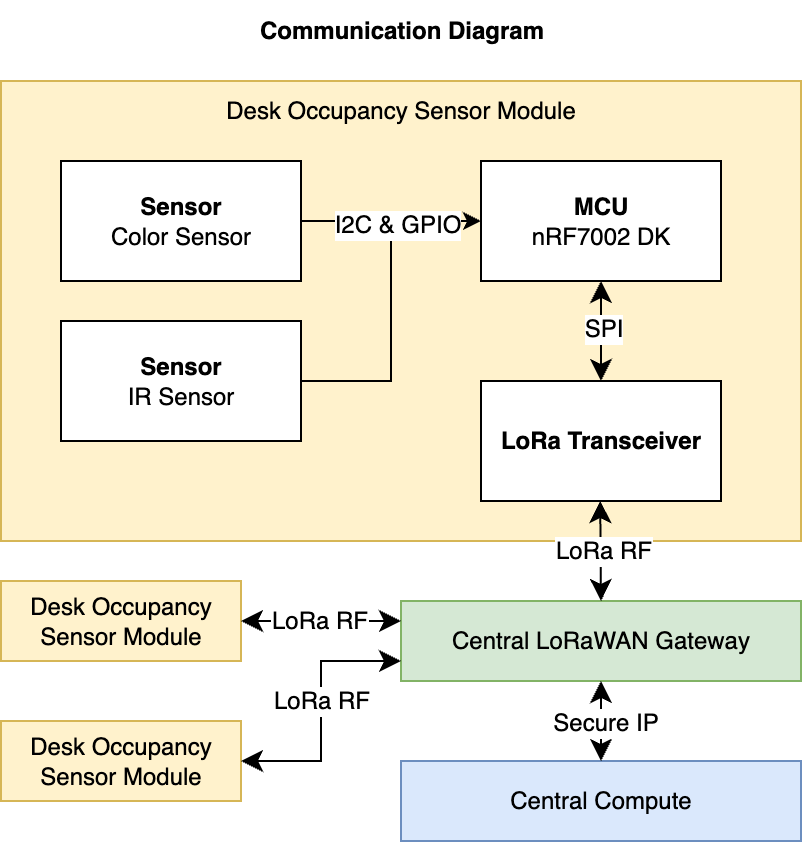

The diagram above was exported from draw.io. Its source (the exported page's mxGraphModel, read from the mxfile embedded in the PNG):
<mxGraphModel dx="1318" dy="960" grid="1" gridSize="10" guides="1" tooltips="1" connect="1" arrows="1" fold="1" page="1" pageScale="1" pageWidth="850" pageHeight="1100" math="0" shadow="0">
  <root>
    <mxCell id="0" />
    <mxCell id="1" parent="0" />
    <mxCell id="2" value="&lt;div&gt;Desk Occupancy Sensor Module&lt;/div&gt;&lt;div&gt;&lt;br&gt;&lt;/div&gt;&lt;div&gt;&lt;br&gt;&lt;/div&gt;&lt;div&gt;&lt;br&gt;&lt;/div&gt;&lt;div&gt;&lt;br&gt;&lt;/div&gt;&lt;div&gt;&lt;br&gt;&lt;/div&gt;&lt;div&gt;&lt;br&gt;&lt;/div&gt;&lt;div&gt;&lt;br&gt;&lt;/div&gt;&lt;div&gt;&lt;br&gt;&lt;/div&gt;&lt;div&gt;&lt;br&gt;&lt;/div&gt;&lt;div&gt;&lt;br&gt;&lt;/div&gt;&lt;div&gt;&lt;br&gt;&lt;/div&gt;&lt;div&gt;&lt;br&gt;&lt;/div&gt;&lt;div&gt;&lt;br&gt;&lt;/div&gt;&lt;div&gt;&lt;br&gt;&lt;/div&gt;" style="rounded=0;whiteSpace=wrap;html=1;fillColor=#fff2cc;strokeColor=#d6b656;" vertex="1" parent="1">
      <mxGeometry x="200" y="530" width="400" height="230" as="geometry" />
    </mxCell>
    <mxCell id="3" style="edgeStyle=orthogonalEdgeStyle;rounded=0;orthogonalLoop=1;jettySize=auto;html=1;exitX=1;exitY=0.5;exitDx=0;exitDy=0;entryX=0;entryY=0.5;entryDx=0;entryDy=0;" edge="1" source="4" target="5" parent="1">
      <mxGeometry relative="1" as="geometry" />
    </mxCell>
    <mxCell id="4" value="&lt;div&gt;&lt;b&gt;Sensor&lt;/b&gt;&lt;/div&gt;IR Sensor" style="rounded=0;whiteSpace=wrap;html=1;" vertex="1" parent="1">
      <mxGeometry x="230" y="650" width="120" height="60" as="geometry" />
    </mxCell>
    <mxCell id="5" value="&lt;div&gt;&lt;b&gt;MCU&lt;/b&gt;&lt;/div&gt;nRF7002 DK" style="rounded=0;whiteSpace=wrap;html=1;" vertex="1" parent="1">
      <mxGeometry x="440" y="570" width="120" height="60" as="geometry" />
    </mxCell>
    <mxCell id="6" value="Communication Diagram" style="text;html=1;align=center;verticalAlign=middle;resizable=0;points=[];autosize=1;strokeColor=none;fillColor=none;fontStyle=1" vertex="1" parent="1">
      <mxGeometry x="320" y="490" width="160" height="30" as="geometry" />
    </mxCell>
    <mxCell id="7" value="Central LoRaWAN Gateway" style="rounded=0;whiteSpace=wrap;html=1;fillColor=#d5e8d4;strokeColor=#82b366;" vertex="1" parent="1">
      <mxGeometry x="400" y="790" width="200" height="40" as="geometry" />
    </mxCell>
    <mxCell id="8" value="&lt;div&gt;Central Compute&lt;/div&gt;" style="rounded=0;whiteSpace=wrap;html=1;fillColor=#dae8fc;strokeColor=#6c8ebf;" vertex="1" parent="1">
      <mxGeometry x="400" y="870" width="200" height="40" as="geometry" />
    </mxCell>
    <mxCell id="9" value="&lt;div&gt;&lt;b&gt;LoRa Transceiver&lt;/b&gt;&lt;/div&gt;" style="rounded=0;whiteSpace=wrap;html=1;" vertex="1" parent="1">
      <mxGeometry x="440" y="680" width="120" height="60" as="geometry" />
    </mxCell>
    <mxCell id="10" style="edgeStyle=orthogonalEdgeStyle;rounded=0;orthogonalLoop=1;jettySize=auto;html=1;exitX=1;exitY=0.5;exitDx=0;exitDy=0;entryX=0;entryY=0.5;entryDx=0;entryDy=0;" edge="1" source="12" target="5" parent="1">
      <mxGeometry relative="1" as="geometry" />
    </mxCell>
    <mxCell id="11" value="I2C &amp;amp; GPIO" style="edgeLabel;html=1;align=center;verticalAlign=middle;resizable=0;points=[];fontSize=12;" vertex="1" connectable="0" parent="10">
      <mxGeometry x="0.0444" y="-1" relative="1" as="geometry">
        <mxPoint as="offset" />
      </mxGeometry>
    </mxCell>
    <mxCell id="12" value="&lt;div&gt;&lt;b&gt;Sensor&lt;/b&gt;&lt;/div&gt;Color Sensor" style="rounded=0;whiteSpace=wrap;html=1;" vertex="1" parent="1">
      <mxGeometry x="230" y="570" width="120" height="60" as="geometry" />
    </mxCell>
    <mxCell id="13" value="" style="endArrow=classic;startArrow=classic;html=1;rounded=0;fontSize=12;startSize=8;endSize=8;curved=1;entryX=0.5;entryY=1;entryDx=0;entryDy=0;exitX=0.5;exitY=0;exitDx=0;exitDy=0;" edge="1" source="9" target="5" parent="1">
      <mxGeometry width="50" height="50" relative="1" as="geometry">
        <mxPoint x="410" y="700" as="sourcePoint" />
        <mxPoint x="460" y="650" as="targetPoint" />
      </mxGeometry>
    </mxCell>
    <mxCell id="14" value="SPI" style="edgeLabel;html=1;align=center;verticalAlign=middle;resizable=0;points=[];fontSize=12;" vertex="1" connectable="0" parent="13">
      <mxGeometry x="0.075" y="-3" relative="1" as="geometry">
        <mxPoint x="-3" y="1" as="offset" />
      </mxGeometry>
    </mxCell>
    <mxCell id="15" value="" style="endArrow=classic;startArrow=classic;html=1;rounded=0;fontSize=12;startSize=8;endSize=8;curved=1;entryX=0.5;entryY=1;entryDx=0;entryDy=0;" edge="1" parent="1">
      <mxGeometry width="50" height="50" relative="1" as="geometry">
        <mxPoint x="500" y="790" as="sourcePoint" />
        <mxPoint x="499.5999999999999" y="740" as="targetPoint" />
      </mxGeometry>
    </mxCell>
    <mxCell id="16" value="LoRa RF" style="edgeLabel;html=1;align=center;verticalAlign=middle;resizable=0;points=[];fontSize=12;" vertex="1" connectable="0" parent="15">
      <mxGeometry x="0.0078" y="-1" relative="1" as="geometry">
        <mxPoint as="offset" />
      </mxGeometry>
    </mxCell>
    <mxCell id="17" value="" style="endArrow=classic;startArrow=classic;html=1;rounded=0;fontSize=12;startSize=8;endSize=8;curved=1;entryX=0.5;entryY=1;entryDx=0;entryDy=0;exitX=0.5;exitY=0;exitDx=0;exitDy=0;" edge="1" source="8" target="7" parent="1">
      <mxGeometry width="50" height="50" relative="1" as="geometry">
        <mxPoint x="499.5999999999999" y="870" as="sourcePoint" />
        <mxPoint x="499.5999999999999" y="830" as="targetPoint" />
      </mxGeometry>
    </mxCell>
    <mxCell id="18" value="Secure IP" style="edgeLabel;html=1;align=center;verticalAlign=middle;resizable=0;points=[];fontSize=12;" vertex="1" connectable="0" parent="17">
      <mxGeometry x="-0.0084" y="-1" relative="1" as="geometry">
        <mxPoint as="offset" />
      </mxGeometry>
    </mxCell>
    <mxCell id="19" value="&lt;div&gt;Desk Occupancy Sensor Module&lt;/div&gt;" style="rounded=0;whiteSpace=wrap;html=1;fillColor=#fff2cc;strokeColor=#d6b656;" vertex="1" parent="1">
      <mxGeometry x="200" y="850" width="120" height="40" as="geometry" />
    </mxCell>
    <mxCell id="20" value="LoRa RF" style="endArrow=classic;startArrow=classic;html=1;rounded=0;fontSize=12;startSize=8;endSize=8;curved=0;exitX=0;exitY=0.75;exitDx=0;exitDy=0;entryX=1;entryY=0.5;entryDx=0;entryDy=0;" edge="1" source="7" target="19" parent="1">
      <mxGeometry x="-0.0769" width="50" height="50" relative="1" as="geometry">
        <mxPoint x="530" y="860" as="sourcePoint" />
        <mxPoint x="580" y="810" as="targetPoint" />
        <Array as="points">
          <mxPoint x="360" y="820" />
          <mxPoint x="360" y="850" />
          <mxPoint x="360" y="870" />
        </Array>
        <mxPoint as="offset" />
      </mxGeometry>
    </mxCell>
    <mxCell id="21" value="&lt;div&gt;Desk Occupancy Sensor Module&lt;/div&gt;" style="rounded=0;whiteSpace=wrap;html=1;fillColor=#fff2cc;strokeColor=#d6b656;" vertex="1" parent="1">
      <mxGeometry x="200" y="780" width="120" height="40" as="geometry" />
    </mxCell>
    <mxCell id="22" value="" style="endArrow=classic;startArrow=classic;html=1;rounded=0;fontSize=12;startSize=8;endSize=8;curved=1;entryX=1;entryY=0.5;entryDx=0;entryDy=0;exitX=0;exitY=0.25;exitDx=0;exitDy=0;" edge="1" source="7" target="21" parent="1">
      <mxGeometry width="50" height="50" relative="1" as="geometry">
        <mxPoint x="200" y="810" as="sourcePoint" />
        <mxPoint x="180" y="810" as="targetPoint" />
      </mxGeometry>
    </mxCell>
    <mxCell id="23" value="LoRa RF" style="edgeLabel;html=1;align=center;verticalAlign=middle;resizable=0;points=[];fontSize=12;" vertex="1" connectable="0" parent="22">
      <mxGeometry x="0.0357" y="-1" relative="1" as="geometry">
        <mxPoint as="offset" />
      </mxGeometry>
    </mxCell>
  </root>
</mxGraphModel>